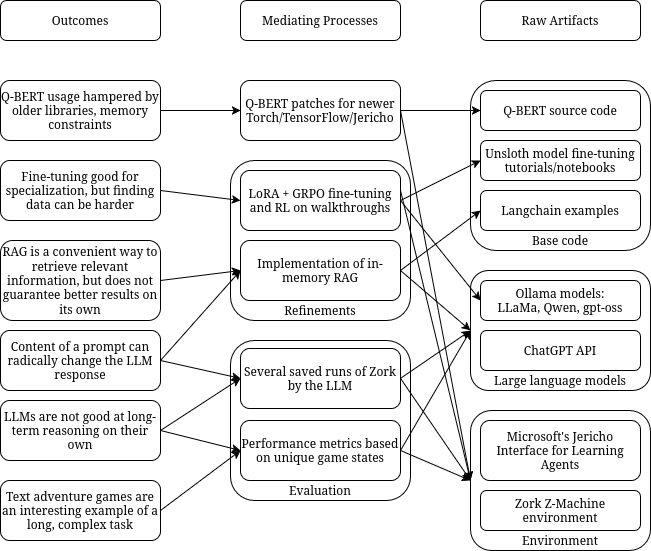

The diagram above was exported from draw.io. Its source (the exported page's mxGraphModel, read from the mxfile embedded in the PNG):
<mxGraphModel dx="949" dy="720" grid="1" gridSize="10" guides="1" tooltips="1" connect="1" arrows="1" fold="1" page="1" pageScale="1" pageWidth="850" pageHeight="1100" math="0" shadow="0">
  <root>
    <mxCell id="0" />
    <mxCell id="1" parent="0" />
    <mxCell id="5bLvU3Qj09Uloezt2vQZ-2" parent="1" style="rounded=1;whiteSpace=wrap;html=1;" value="" vertex="1">
      <mxGeometry height="120" width="180" x="510" y="310" as="geometry" />
    </mxCell>
    <mxCell id="emBvFD3Pfh0BUBnQb6nT-7" parent="1" style="rounded=1;whiteSpace=wrap;html=1;" value="" vertex="1">
      <mxGeometry height="160" width="180" x="270" y="200" as="geometry" />
    </mxCell>
    <mxCell id="emBvFD3Pfh0BUBnQb6nT-5" parent="1" style="rounded=1;whiteSpace=wrap;html=1;" value="" vertex="1">
      <mxGeometry height="160" width="180" x="270" y="380" as="geometry" />
    </mxCell>
    <mxCell id="emBvFD3Pfh0BUBnQb6nT-3" parent="1" style="rounded=1;whiteSpace=wrap;html=1;" value="" vertex="1">
      <mxGeometry height="170" width="180" x="510" y="120" as="geometry" />
    </mxCell>
    <mxCell id="emBvFD3Pfh0BUBnQb6nT-1" parent="1" style="rounded=1;whiteSpace=wrap;html=1;" value="" vertex="1">
      <mxGeometry height="140" width="180" x="510" y="450" as="geometry" />
    </mxCell>
    <mxCell id="Vlwu5flrsJJmYZA_1hss-1" parent="1" style="rounded=1;whiteSpace=wrap;html=1;" value="Outcomes" vertex="1">
      <mxGeometry height="40" width="160" x="40" y="40" as="geometry" />
    </mxCell>
    <mxCell id="Vlwu5flrsJJmYZA_1hss-3" parent="1" style="rounded=1;whiteSpace=wrap;html=1;" value="Mediating Processes" vertex="1">
      <mxGeometry height="40" width="160" x="280" y="40" as="geometry" />
    </mxCell>
    <mxCell id="uYqmQ5ttEfTyaAbSHZ2a-4" parent="1" style="rounded=1;whiteSpace=wrap;html=1;" value="Raw Artifacts" vertex="1">
      <mxGeometry height="40" width="160" x="520" y="40" as="geometry" />
    </mxCell>
    <mxCell id="Vlwu5flrsJJmYZA_1hss-20" edge="1" parent="1" source="Vlwu5flrsJJmYZA_1hss-5" style="rounded=0;orthogonalLoop=1;jettySize=auto;html=1;exitX=1;exitY=0.5;exitDx=0;exitDy=0;entryX=0;entryY=0.5;entryDx=0;entryDy=0;" target="Vlwu5flrsJJmYZA_1hss-11">
      <mxGeometry relative="1" as="geometry" />
    </mxCell>
    <mxCell id="Vlwu5flrsJJmYZA_1hss-22" edge="1" parent="1" source="Vlwu5flrsJJmYZA_1hss-5" style="rounded=0;orthogonalLoop=1;jettySize=auto;html=1;exitX=1;exitY=0.5;exitDx=0;exitDy=0;entryX=0;entryY=0.5;entryDx=0;entryDy=0;" target="Vlwu5flrsJJmYZA_1hss-8">
      <mxGeometry relative="1" as="geometry" />
    </mxCell>
    <mxCell id="Vlwu5flrsJJmYZA_1hss-5" parent="1" style="rounded=1;whiteSpace=wrap;html=1;" value="LLMs are not good at long-term reasoning on their own" vertex="1">
      <mxGeometry height="60" width="160" x="40" y="440" as="geometry" />
    </mxCell>
    <mxCell id="Vlwu5flrsJJmYZA_1hss-25" edge="1" parent="1" source="Vlwu5flrsJJmYZA_1hss-6" style="rounded=0;orthogonalLoop=1;jettySize=auto;html=1;exitX=1;exitY=0.5;exitDx=0;exitDy=0;entryX=0;entryY=0.5;entryDx=0;entryDy=0;" target="Vlwu5flrsJJmYZA_1hss-8">
      <mxGeometry relative="1" as="geometry" />
    </mxCell>
    <mxCell id="Vlwu5flrsJJmYZA_1hss-6" parent="1" style="rounded=1;whiteSpace=wrap;html=1;" value="Text adventure games are an interesting example of a long, complex task" vertex="1">
      <mxGeometry height="60" width="160" x="40" y="520" as="geometry" />
    </mxCell>
    <mxCell id="uYqmQ5ttEfTyaAbSHZ2a-5" parent="1" style="rounded=1;whiteSpace=wrap;html=1;" value="Q-BERT source code" vertex="1">
      <mxGeometry height="40" width="160" x="520" y="130" as="geometry" />
    </mxCell>
    <mxCell id="uYqmQ5ttEfTyaAbSHZ2a-6" parent="1" style="rounded=1;whiteSpace=wrap;html=1;" value="&lt;div&gt;Unsloth model fine-tuning tutorials/notebooks&lt;/div&gt;" vertex="1">
      <mxGeometry height="40" width="160" x="520" y="180" as="geometry" />
    </mxCell>
    <mxCell id="uYqmQ5ttEfTyaAbSHZ2a-7" parent="1" style="rounded=1;whiteSpace=wrap;html=1;" value="Langchain examples" vertex="1">
      <mxGeometry height="40" width="160" x="520" y="230" as="geometry" />
    </mxCell>
    <mxCell id="Vlwu5flrsJJmYZA_1hss-13" edge="1" parent="1" source="5bLvU3Qj09Uloezt2vQZ-2" style="rounded=0;orthogonalLoop=1;jettySize=auto;html=1;exitX=0;exitY=0.5;exitDx=0;exitDy=0;entryX=1;entryY=0.5;entryDx=0;entryDy=0;startArrow=classic;startFill=1;endArrow=none;endFill=0;" target="Vlwu5flrsJJmYZA_1hss-11">
      <mxGeometry relative="1" as="geometry" />
    </mxCell>
    <mxCell id="uYqmQ5ttEfTyaAbSHZ2a-8" parent="1" style="rounded=1;whiteSpace=wrap;html=1;" value="&lt;div&gt;Ollama models:&lt;/div&gt;&lt;div&gt;LLaMa, Qwen, gpt-oss&lt;/div&gt;" vertex="1">
      <mxGeometry height="40" width="160" x="520" y="320" as="geometry" />
    </mxCell>
    <mxCell id="Vlwu5flrsJJmYZA_1hss-19" edge="1" parent="1" source="Vlwu5flrsJJmYZA_1hss-7" style="rounded=0;orthogonalLoop=1;jettySize=auto;html=1;exitX=1;exitY=0.5;exitDx=0;exitDy=0;entryX=0;entryY=0.5;entryDx=0;entryDy=0;" target="Vlwu5flrsJJmYZA_1hss-16">
      <mxGeometry relative="1" as="geometry" />
    </mxCell>
    <mxCell id="Vlwu5flrsJJmYZA_1hss-7" parent="1" style="rounded=1;whiteSpace=wrap;html=1;" value="RAG is a convenient way to retrieve relevant information, but does not guarantee better results on its own" vertex="1">
      <mxGeometry height="80" width="160" x="40" y="280" as="geometry" />
    </mxCell>
    <mxCell id="uYqmQ5ttEfTyaAbSHZ2a-9" parent="1" style="rounded=1;whiteSpace=wrap;html=1;" value="Fine-tuning good for specialization, but finding data can be harder" vertex="1">
      <mxGeometry height="60" width="160" x="40" y="200" as="geometry" />
    </mxCell>
    <mxCell id="uYqmQ5ttEfTyaAbSHZ2a-10" parent="1" style="rounded=1;whiteSpace=wrap;html=1;" value="Q-BERT usage hampered by older libraries, memory constraints" vertex="1">
      <mxGeometry height="60" width="160" x="40" y="120" as="geometry" />
    </mxCell>
    <mxCell id="Vlwu5flrsJJmYZA_1hss-24" edge="1" parent="1" source="Vlwu5flrsJJmYZA_1hss-8" style="rounded=0;orthogonalLoop=1;jettySize=auto;html=1;exitX=1;exitY=0.5;exitDx=0;exitDy=0;entryX=0;entryY=0.5;entryDx=0;entryDy=0;" target="emBvFD3Pfh0BUBnQb6nT-1">
      <mxGeometry relative="1" as="geometry">
        <mxPoint x="510" y="420" as="targetPoint" />
      </mxGeometry>
    </mxCell>
    <mxCell id="Vlwu5flrsJJmYZA_1hss-8" parent="1" style="rounded=1;whiteSpace=wrap;html=1;" value="Performance metrics based on unique game states" vertex="1">
      <mxGeometry height="60" width="160" x="280" y="460" as="geometry" />
    </mxCell>
    <mxCell id="uYqmQ5ttEfTyaAbSHZ2a-11" parent="1" style="rounded=1;whiteSpace=wrap;html=1;" value="LoRA + GRPO fine-tuning and RL on walkthroughs" vertex="1">
      <mxGeometry height="60" width="160" x="280" y="210" as="geometry" />
    </mxCell>
    <mxCell id="Vlwu5flrsJJmYZA_1hss-17" edge="1" parent="1" source="Vlwu5flrsJJmYZA_1hss-10" style="rounded=0;orthogonalLoop=1;jettySize=auto;html=1;exitX=1;exitY=0.5;exitDx=0;exitDy=0;entryX=0;entryY=0.5;entryDx=0;entryDy=0;" target="Vlwu5flrsJJmYZA_1hss-16">
      <mxGeometry relative="1" as="geometry" />
    </mxCell>
    <mxCell id="Vlwu5flrsJJmYZA_1hss-10" parent="1" style="rounded=1;whiteSpace=wrap;html=1;" value="Content of a prompt can radically change the LLM response" vertex="1">
      <mxGeometry height="60" width="160" x="40" y="370" as="geometry" />
    </mxCell>
    <mxCell id="uYqmQ5ttEfTyaAbSHZ2a-12" parent="1" style="rounded=1;whiteSpace=wrap;html=1;" value="Q-BERT patches for newer Torch/TensorFlow/Jericho" vertex="1">
      <mxGeometry height="60" width="160" x="280" y="120" as="geometry" />
    </mxCell>
    <mxCell id="Vlwu5flrsJJmYZA_1hss-12" edge="1" parent="1" source="Vlwu5flrsJJmYZA_1hss-11" style="rounded=0;orthogonalLoop=1;jettySize=auto;html=1;exitX=0;exitY=0.5;exitDx=0;exitDy=0;entryX=1;entryY=0.5;entryDx=0;entryDy=0;startArrow=classic;startFill=1;endArrow=none;endFill=0;" target="Vlwu5flrsJJmYZA_1hss-10">
      <mxGeometry relative="1" as="geometry" />
    </mxCell>
    <mxCell id="Vlwu5flrsJJmYZA_1hss-11" parent="1" style="rounded=1;whiteSpace=wrap;html=1;" value="Several saved runs of Zork by the LLM" vertex="1">
      <mxGeometry height="60" width="160" x="280" y="387.88" as="geometry" />
    </mxCell>
    <mxCell id="uYqmQ5ttEfTyaAbSHZ2a-20" edge="1" parent="1" source="uYqmQ5ttEfTyaAbSHZ2a-10" style="endArrow=classic;html=1;rounded=0;exitX=1;exitY=0.5;exitDx=0;exitDy=0;entryX=0;entryY=0.5;entryDx=0;entryDy=0;" target="uYqmQ5ttEfTyaAbSHZ2a-12" value="">
      <mxGeometry height="50" relative="1" width="50" as="geometry">
        <mxPoint x="330" y="380" as="sourcePoint" />
        <mxPoint x="380" y="330" as="targetPoint" />
      </mxGeometry>
    </mxCell>
    <mxCell id="uYqmQ5ttEfTyaAbSHZ2a-21" edge="1" parent="1" source="uYqmQ5ttEfTyaAbSHZ2a-12" style="endArrow=classic;html=1;rounded=0;exitX=1;exitY=0.5;exitDx=0;exitDy=0;entryX=0;entryY=0.5;entryDx=0;entryDy=0;" target="uYqmQ5ttEfTyaAbSHZ2a-5" value="">
      <mxGeometry height="50" relative="1" width="50" as="geometry">
        <mxPoint x="450" y="180" as="sourcePoint" />
        <mxPoint x="500" y="130" as="targetPoint" />
      </mxGeometry>
    </mxCell>
    <mxCell id="Vlwu5flrsJJmYZA_1hss-18" edge="1" parent="1" source="Vlwu5flrsJJmYZA_1hss-16" style="rounded=0;orthogonalLoop=1;jettySize=auto;html=1;exitX=1;exitY=0.5;exitDx=0;exitDy=0;entryX=0;entryY=0.5;entryDx=0;entryDy=0;" target="5bLvU3Qj09Uloezt2vQZ-2">
      <mxGeometry relative="1" as="geometry" />
    </mxCell>
    <mxCell id="Vlwu5flrsJJmYZA_1hss-21" edge="1" parent="1" source="Vlwu5flrsJJmYZA_1hss-16" style="rounded=0;orthogonalLoop=1;jettySize=auto;html=1;exitX=1;exitY=0.5;exitDx=0;exitDy=0;entryX=0;entryY=0.5;entryDx=0;entryDy=0;" target="uYqmQ5ttEfTyaAbSHZ2a-7">
      <mxGeometry relative="1" as="geometry" />
    </mxCell>
    <mxCell id="Vlwu5flrsJJmYZA_1hss-16" parent="1" style="rounded=1;whiteSpace=wrap;html=1;" value="Implementation of in-memory RAG" vertex="1">
      <mxGeometry height="60" width="160" x="280" y="280" as="geometry" />
    </mxCell>
    <mxCell id="uYqmQ5ttEfTyaAbSHZ2a-22" edge="1" parent="1" source="uYqmQ5ttEfTyaAbSHZ2a-11" style="endArrow=classic;html=1;rounded=0;entryX=0;entryY=0.5;entryDx=0;entryDy=0;exitX=1;exitY=0.5;exitDx=0;exitDy=0;" target="uYqmQ5ttEfTyaAbSHZ2a-6" value="">
      <mxGeometry height="50" relative="1" width="50" as="geometry">
        <mxPoint x="330" y="380" as="sourcePoint" />
        <mxPoint x="380" y="330" as="targetPoint" />
      </mxGeometry>
    </mxCell>
    <mxCell id="uYqmQ5ttEfTyaAbSHZ2a-23" edge="1" parent="1" source="uYqmQ5ttEfTyaAbSHZ2a-9" style="endArrow=classic;html=1;rounded=0;exitX=1;exitY=0.5;exitDx=0;exitDy=0;entryX=0;entryY=0.5;entryDx=0;entryDy=0;" target="uYqmQ5ttEfTyaAbSHZ2a-11" value="">
      <mxGeometry height="50" relative="1" width="50" as="geometry">
        <mxPoint x="330" y="380" as="sourcePoint" />
        <mxPoint x="380" y="330" as="targetPoint" />
      </mxGeometry>
    </mxCell>
    <mxCell id="Vlwu5flrsJJmYZA_1hss-23" parent="1" style="rounded=1;whiteSpace=wrap;html=1;" value="&lt;div&gt;Microsoft's Jericho Interface for Learning Agents&lt;/div&gt;" vertex="1">
      <mxGeometry height="60" width="160" x="520" y="460" as="geometry" />
    </mxCell>
    <mxCell id="uYqmQ5ttEfTyaAbSHZ2a-25" edge="1" parent="1" source="uYqmQ5ttEfTyaAbSHZ2a-12" style="endArrow=classic;html=1;rounded=0;exitX=1;exitY=0.5;exitDx=0;exitDy=0;entryX=0;entryY=0.5;entryDx=0;entryDy=0;" target="emBvFD3Pfh0BUBnQb6nT-1" value="">
      <mxGeometry height="50" relative="1" width="50" as="geometry">
        <mxPoint x="280" y="340" as="sourcePoint" />
        <mxPoint x="330" y="290" as="targetPoint" />
      </mxGeometry>
    </mxCell>
    <mxCell id="uYqmQ5ttEfTyaAbSHZ2a-26" edge="1" parent="1" source="uYqmQ5ttEfTyaAbSHZ2a-11" style="endArrow=classic;html=1;rounded=0;exitX=1;exitY=0.5;exitDx=0;exitDy=0;entryX=0;entryY=0.5;entryDx=0;entryDy=0;" target="uYqmQ5ttEfTyaAbSHZ2a-8" value="">
      <mxGeometry height="50" relative="1" width="50" as="geometry">
        <mxPoint x="330" y="380" as="sourcePoint" />
        <mxPoint x="380" y="330" as="targetPoint" />
      </mxGeometry>
    </mxCell>
    <mxCell id="uYqmQ5ttEfTyaAbSHZ2a-27" parent="1" style="rounded=1;whiteSpace=wrap;html=1;" value="Zork Z-Machine environment" vertex="1">
      <mxGeometry height="40" width="160" x="520" y="530" as="geometry" />
    </mxCell>
    <mxCell id="uYqmQ5ttEfTyaAbSHZ2a-28" edge="1" parent="1" style="endArrow=classic;html=1;rounded=0;entryX=0;entryY=0.5;entryDx=0;entryDy=0;" target="emBvFD3Pfh0BUBnQb6nT-1" value="">
      <mxGeometry height="50" relative="1" width="50" as="geometry">
        <mxPoint x="440" y="230" as="sourcePoint" />
        <mxPoint x="490" y="270" as="targetPoint" />
      </mxGeometry>
    </mxCell>
    <mxCell id="uYqmQ5ttEfTyaAbSHZ2a-30" edge="1" parent="1" source="Vlwu5flrsJJmYZA_1hss-11" style="endArrow=classic;html=1;rounded=0;exitX=1;exitY=0.5;exitDx=0;exitDy=0;entryX=0;entryY=0.5;entryDx=0;entryDy=0;" target="emBvFD3Pfh0BUBnQb6nT-1" value="">
      <mxGeometry height="50" relative="1" width="50" as="geometry">
        <mxPoint x="440" y="320" as="sourcePoint" />
        <mxPoint x="490" y="460" as="targetPoint" />
      </mxGeometry>
    </mxCell>
    <mxCell id="emBvFD3Pfh0BUBnQb6nT-6" parent="1" style="text;html=1;whiteSpace=wrap;strokeColor=none;fillColor=none;align=center;verticalAlign=middle;rounded=0;" value="Evaluation" vertex="1">
      <mxGeometry height="20" width="160" x="280" y="520" as="geometry" />
    </mxCell>
    <mxCell id="emBvFD3Pfh0BUBnQb6nT-8" parent="1" style="text;html=1;whiteSpace=wrap;strokeColor=none;fillColor=none;align=center;verticalAlign=middle;rounded=0;" value="Refinements" vertex="1">
      <mxGeometry height="20" width="160" x="280" y="340" as="geometry" />
    </mxCell>
    <mxCell id="emBvFD3Pfh0BUBnQb6nT-9" parent="1" style="text;html=1;whiteSpace=wrap;strokeColor=none;fillColor=none;align=center;verticalAlign=middle;rounded=0;" value="Base code" vertex="1">
      <mxGeometry height="20" width="160" x="520" y="270" as="geometry" />
    </mxCell>
    <mxCell id="emBvFD3Pfh0BUBnQb6nT-10" parent="1" style="text;html=1;whiteSpace=wrap;strokeColor=none;fillColor=none;align=center;verticalAlign=middle;rounded=0;" value="Environment" vertex="1">
      <mxGeometry height="20" width="160" x="520" y="570" as="geometry" />
    </mxCell>
    <mxCell id="5bLvU3Qj09Uloezt2vQZ-1" parent="1" style="rounded=1;whiteSpace=wrap;html=1;" value="ChatGPT API" vertex="1">
      <mxGeometry height="40" width="160" x="520" y="370" as="geometry" />
    </mxCell>
    <mxCell id="5bLvU3Qj09Uloezt2vQZ-3" edge="1" parent="1" source="5bLvU3Qj09Uloezt2vQZ-2" style="rounded=0;orthogonalLoop=1;jettySize=auto;html=1;exitX=0;exitY=0.5;exitDx=0;exitDy=0;entryX=1;entryY=0.5;entryDx=0;entryDy=0;startArrow=classic;startFill=1;endArrow=none;endFill=0;" target="Vlwu5flrsJJmYZA_1hss-8">
      <mxGeometry relative="1" as="geometry">
        <mxPoint x="540" y="400" as="sourcePoint" />
        <mxPoint x="460" y="478" as="targetPoint" />
      </mxGeometry>
    </mxCell>
    <mxCell id="5bLvU3Qj09Uloezt2vQZ-4" parent="1" style="text;html=1;whiteSpace=wrap;strokeColor=none;fillColor=none;align=center;verticalAlign=middle;rounded=0;" value="Large language models" vertex="1">
      <mxGeometry height="20" width="160" x="520" y="410" as="geometry" />
    </mxCell>
  </root>
</mxGraphModel>